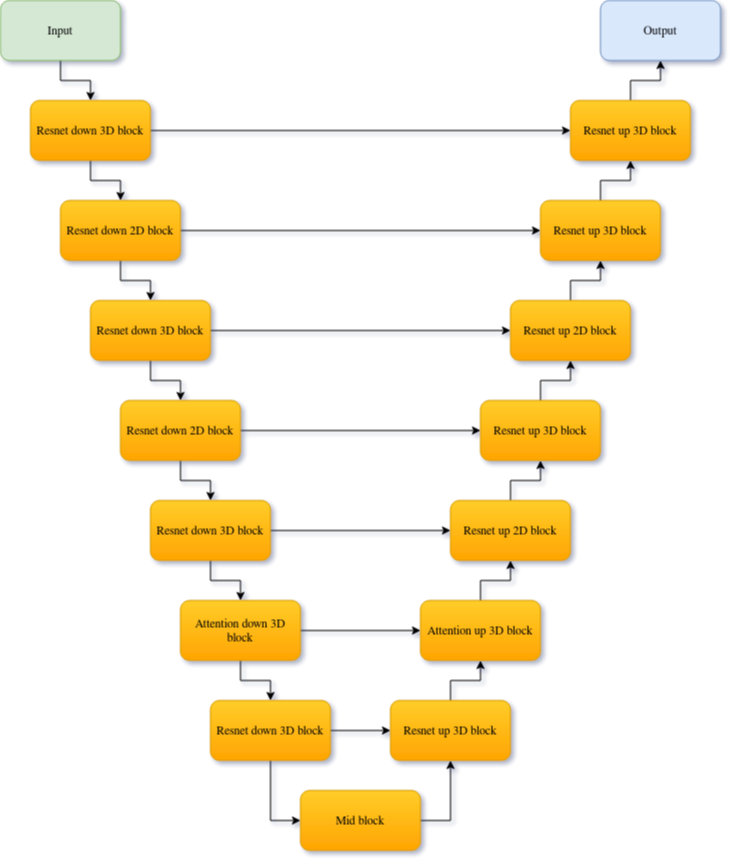

The diagram above was exported from draw.io. Its source (the exported page's mxGraphModel, read from the mxfile embedded in the PNG):
<mxGraphModel dx="2062" dy="1138" grid="1" gridSize="10" guides="1" tooltips="1" connect="1" arrows="1" fold="1" page="1" pageScale="1" pageWidth="850" pageHeight="1100" math="0" shadow="0">
  <root>
    <mxCell id="0" />
    <mxCell id="1" parent="0" />
    <mxCell id="PrT4Ly5hu28b8KY8F8GB-10" style="edgeStyle=orthogonalEdgeStyle;rounded=0;orthogonalLoop=1;jettySize=auto;html=1;exitX=0.5;exitY=1;exitDx=0;exitDy=0;entryX=0.5;entryY=0;entryDx=0;entryDy=0;" parent="1" source="PrT4Ly5hu28b8KY8F8GB-1" target="PrT4Ly5hu28b8KY8F8GB-7" edge="1">
      <mxGeometry relative="1" as="geometry" />
    </mxCell>
    <mxCell id="PrT4Ly5hu28b8KY8F8GB-1" value="Input" style="rounded=1;whiteSpace=wrap;html=1;fillColor=#d5e8d4;strokeColor=#82b366;" parent="1" vertex="1">
      <mxGeometry x="20" y="110" width="120" height="60" as="geometry" />
    </mxCell>
    <mxCell id="PrT4Ly5hu28b8KY8F8GB-11" style="edgeStyle=orthogonalEdgeStyle;rounded=0;orthogonalLoop=1;jettySize=auto;html=1;exitX=0.5;exitY=1;exitDx=0;exitDy=0;entryX=0.5;entryY=0;entryDx=0;entryDy=0;" parent="1" source="PrT4Ly5hu28b8KY8F8GB-7" target="PrT4Ly5hu28b8KY8F8GB-8" edge="1">
      <mxGeometry relative="1" as="geometry" />
    </mxCell>
    <mxCell id="5i70CCmdOkv6TvyT6Tv_-49" style="edgeStyle=orthogonalEdgeStyle;rounded=0;orthogonalLoop=1;jettySize=auto;html=1;exitX=1;exitY=0.5;exitDx=0;exitDy=0;entryX=0;entryY=0.5;entryDx=0;entryDy=0;" edge="1" parent="1" source="PrT4Ly5hu28b8KY8F8GB-7" target="5i70CCmdOkv6TvyT6Tv_-38">
      <mxGeometry relative="1" as="geometry" />
    </mxCell>
    <mxCell id="PrT4Ly5hu28b8KY8F8GB-7" value="Resnet down 3D block" style="rounded=1;whiteSpace=wrap;html=1;fillColor=#ffcd28;strokeColor=#d79b00;gradientColor=#ffa500;" parent="1" vertex="1">
      <mxGeometry x="50" y="210" width="120" height="60" as="geometry" />
    </mxCell>
    <mxCell id="5i70CCmdOkv6TvyT6Tv_-6" style="edgeStyle=orthogonalEdgeStyle;rounded=0;orthogonalLoop=1;jettySize=auto;html=1;exitX=0.5;exitY=1;exitDx=0;exitDy=0;entryX=0.5;entryY=0;entryDx=0;entryDy=0;" edge="1" parent="1" source="PrT4Ly5hu28b8KY8F8GB-8" target="5i70CCmdOkv6TvyT6Tv_-1">
      <mxGeometry relative="1" as="geometry" />
    </mxCell>
    <mxCell id="5i70CCmdOkv6TvyT6Tv_-48" style="edgeStyle=orthogonalEdgeStyle;rounded=0;orthogonalLoop=1;jettySize=auto;html=1;exitX=1;exitY=0.5;exitDx=0;exitDy=0;entryX=0;entryY=0.5;entryDx=0;entryDy=0;" edge="1" parent="1" source="PrT4Ly5hu28b8KY8F8GB-8" target="5i70CCmdOkv6TvyT6Tv_-37">
      <mxGeometry relative="1" as="geometry" />
    </mxCell>
    <mxCell id="PrT4Ly5hu28b8KY8F8GB-8" value="Resnet down 2D block" style="rounded=1;whiteSpace=wrap;html=1;fillColor=#ffcd28;strokeColor=#d79b00;gradientColor=#ffa500;" parent="1" vertex="1">
      <mxGeometry x="80" y="310" width="120" height="60" as="geometry" />
    </mxCell>
    <mxCell id="PrT4Ly5hu28b8KY8F8GB-35" value="Output" style="rounded=1;whiteSpace=wrap;html=1;fillColor=#dae8fc;strokeColor=#6c8ebf;" parent="1" vertex="1">
      <mxGeometry x="620" y="110" width="120" height="60" as="geometry" />
    </mxCell>
    <mxCell id="5i70CCmdOkv6TvyT6Tv_-7" style="edgeStyle=orthogonalEdgeStyle;rounded=0;orthogonalLoop=1;jettySize=auto;html=1;exitX=0.5;exitY=1;exitDx=0;exitDy=0;entryX=0.5;entryY=0;entryDx=0;entryDy=0;" edge="1" parent="1" source="5i70CCmdOkv6TvyT6Tv_-1" target="5i70CCmdOkv6TvyT6Tv_-2">
      <mxGeometry relative="1" as="geometry" />
    </mxCell>
    <mxCell id="5i70CCmdOkv6TvyT6Tv_-47" style="edgeStyle=orthogonalEdgeStyle;rounded=0;orthogonalLoop=1;jettySize=auto;html=1;exitX=1;exitY=0.5;exitDx=0;exitDy=0;entryX=0;entryY=0.5;entryDx=0;entryDy=0;" edge="1" parent="1" source="5i70CCmdOkv6TvyT6Tv_-1" target="5i70CCmdOkv6TvyT6Tv_-36">
      <mxGeometry relative="1" as="geometry" />
    </mxCell>
    <mxCell id="5i70CCmdOkv6TvyT6Tv_-1" value="Resnet down 3D block" style="rounded=1;whiteSpace=wrap;html=1;fillColor=#ffcd28;strokeColor=#d79b00;gradientColor=#ffa500;" vertex="1" parent="1">
      <mxGeometry x="110" y="410" width="120" height="60" as="geometry" />
    </mxCell>
    <mxCell id="5i70CCmdOkv6TvyT6Tv_-8" style="edgeStyle=orthogonalEdgeStyle;rounded=0;orthogonalLoop=1;jettySize=auto;html=1;exitX=0.5;exitY=1;exitDx=0;exitDy=0;entryX=0.5;entryY=0;entryDx=0;entryDy=0;" edge="1" parent="1" source="5i70CCmdOkv6TvyT6Tv_-2" target="5i70CCmdOkv6TvyT6Tv_-3">
      <mxGeometry relative="1" as="geometry" />
    </mxCell>
    <mxCell id="5i70CCmdOkv6TvyT6Tv_-46" style="edgeStyle=orthogonalEdgeStyle;rounded=0;orthogonalLoop=1;jettySize=auto;html=1;exitX=1;exitY=0.5;exitDx=0;exitDy=0;entryX=0;entryY=0.5;entryDx=0;entryDy=0;" edge="1" parent="1" source="5i70CCmdOkv6TvyT6Tv_-2" target="5i70CCmdOkv6TvyT6Tv_-35">
      <mxGeometry relative="1" as="geometry" />
    </mxCell>
    <mxCell id="5i70CCmdOkv6TvyT6Tv_-2" value="Resnet down 2D block" style="rounded=1;whiteSpace=wrap;html=1;fillColor=#ffcd28;strokeColor=#d79b00;gradientColor=#ffa500;" vertex="1" parent="1">
      <mxGeometry x="140" y="510" width="120" height="60" as="geometry" />
    </mxCell>
    <mxCell id="5i70CCmdOkv6TvyT6Tv_-9" style="edgeStyle=orthogonalEdgeStyle;rounded=0;orthogonalLoop=1;jettySize=auto;html=1;exitX=0.5;exitY=1;exitDx=0;exitDy=0;entryX=0.5;entryY=0;entryDx=0;entryDy=0;" edge="1" parent="1" source="5i70CCmdOkv6TvyT6Tv_-3" target="5i70CCmdOkv6TvyT6Tv_-5">
      <mxGeometry relative="1" as="geometry" />
    </mxCell>
    <mxCell id="5i70CCmdOkv6TvyT6Tv_-45" style="edgeStyle=orthogonalEdgeStyle;rounded=0;orthogonalLoop=1;jettySize=auto;html=1;exitX=1;exitY=0.5;exitDx=0;exitDy=0;entryX=0;entryY=0.5;entryDx=0;entryDy=0;" edge="1" parent="1" source="5i70CCmdOkv6TvyT6Tv_-3" target="5i70CCmdOkv6TvyT6Tv_-34">
      <mxGeometry relative="1" as="geometry" />
    </mxCell>
    <mxCell id="5i70CCmdOkv6TvyT6Tv_-3" value="Resnet down 3D block" style="rounded=1;whiteSpace=wrap;html=1;fillColor=#ffcd28;strokeColor=#d79b00;gradientColor=#ffa500;" vertex="1" parent="1">
      <mxGeometry x="170" y="610" width="120" height="60" as="geometry" />
    </mxCell>
    <mxCell id="5i70CCmdOkv6TvyT6Tv_-28" style="edgeStyle=orthogonalEdgeStyle;rounded=0;orthogonalLoop=1;jettySize=auto;html=1;exitX=1;exitY=0.5;exitDx=0;exitDy=0;entryX=0;entryY=0.5;entryDx=0;entryDy=0;" edge="1" parent="1" source="5i70CCmdOkv6TvyT6Tv_-4" target="5i70CCmdOkv6TvyT6Tv_-27">
      <mxGeometry relative="1" as="geometry" />
    </mxCell>
    <mxCell id="5i70CCmdOkv6TvyT6Tv_-29" style="edgeStyle=orthogonalEdgeStyle;rounded=0;orthogonalLoop=1;jettySize=auto;html=1;exitX=0.5;exitY=1;exitDx=0;exitDy=0;entryX=0;entryY=0.5;entryDx=0;entryDy=0;" edge="1" parent="1" source="5i70CCmdOkv6TvyT6Tv_-4" target="5i70CCmdOkv6TvyT6Tv_-26">
      <mxGeometry relative="1" as="geometry" />
    </mxCell>
    <mxCell id="5i70CCmdOkv6TvyT6Tv_-4" value="Resnet down 3D block" style="rounded=1;whiteSpace=wrap;html=1;fillColor=#ffcd28;strokeColor=#d79b00;gradientColor=#ffa500;" vertex="1" parent="1">
      <mxGeometry x="230" y="810" width="120" height="60" as="geometry" />
    </mxCell>
    <mxCell id="5i70CCmdOkv6TvyT6Tv_-10" style="edgeStyle=orthogonalEdgeStyle;rounded=0;orthogonalLoop=1;jettySize=auto;html=1;exitX=0.5;exitY=1;exitDx=0;exitDy=0;entryX=0.5;entryY=0;entryDx=0;entryDy=0;" edge="1" parent="1" source="5i70CCmdOkv6TvyT6Tv_-5" target="5i70CCmdOkv6TvyT6Tv_-4">
      <mxGeometry relative="1" as="geometry" />
    </mxCell>
    <mxCell id="5i70CCmdOkv6TvyT6Tv_-33" style="edgeStyle=orthogonalEdgeStyle;rounded=0;orthogonalLoop=1;jettySize=auto;html=1;exitX=1;exitY=0.5;exitDx=0;exitDy=0;entryX=0;entryY=0.5;entryDx=0;entryDy=0;" edge="1" parent="1" source="5i70CCmdOkv6TvyT6Tv_-5" target="5i70CCmdOkv6TvyT6Tv_-31">
      <mxGeometry relative="1" as="geometry" />
    </mxCell>
    <mxCell id="5i70CCmdOkv6TvyT6Tv_-5" value="Attention down 3D block" style="rounded=1;whiteSpace=wrap;html=1;fillColor=#ffcd28;strokeColor=#d79b00;gradientColor=#ffa500;" vertex="1" parent="1">
      <mxGeometry x="200" y="710" width="120" height="60" as="geometry" />
    </mxCell>
    <mxCell id="5i70CCmdOkv6TvyT6Tv_-30" style="edgeStyle=orthogonalEdgeStyle;rounded=0;orthogonalLoop=1;jettySize=auto;html=1;exitX=1;exitY=0.5;exitDx=0;exitDy=0;entryX=0.5;entryY=1;entryDx=0;entryDy=0;" edge="1" parent="1" source="5i70CCmdOkv6TvyT6Tv_-26" target="5i70CCmdOkv6TvyT6Tv_-27">
      <mxGeometry relative="1" as="geometry" />
    </mxCell>
    <mxCell id="5i70CCmdOkv6TvyT6Tv_-26" value="Mid block" style="rounded=1;whiteSpace=wrap;html=1;fillColor=#ffcd28;strokeColor=#d79b00;gradientColor=#ffa500;" vertex="1" parent="1">
      <mxGeometry x="320" y="900" width="120" height="60" as="geometry" />
    </mxCell>
    <mxCell id="5i70CCmdOkv6TvyT6Tv_-50" style="edgeStyle=orthogonalEdgeStyle;rounded=0;orthogonalLoop=1;jettySize=auto;html=1;exitX=0.5;exitY=0;exitDx=0;exitDy=0;entryX=0.5;entryY=1;entryDx=0;entryDy=0;" edge="1" parent="1" source="5i70CCmdOkv6TvyT6Tv_-27" target="5i70CCmdOkv6TvyT6Tv_-31">
      <mxGeometry relative="1" as="geometry" />
    </mxCell>
    <mxCell id="5i70CCmdOkv6TvyT6Tv_-27" value="Resnet up 3D block" style="rounded=1;whiteSpace=wrap;html=1;fillColor=#ffcd28;strokeColor=#d79b00;gradientColor=#ffa500;" vertex="1" parent="1">
      <mxGeometry x="410" y="810" width="120" height="60" as="geometry" />
    </mxCell>
    <mxCell id="5i70CCmdOkv6TvyT6Tv_-51" style="edgeStyle=orthogonalEdgeStyle;rounded=0;orthogonalLoop=1;jettySize=auto;html=1;exitX=0.5;exitY=0;exitDx=0;exitDy=0;entryX=0.5;entryY=1;entryDx=0;entryDy=0;" edge="1" parent="1" source="5i70CCmdOkv6TvyT6Tv_-31" target="5i70CCmdOkv6TvyT6Tv_-34">
      <mxGeometry relative="1" as="geometry" />
    </mxCell>
    <mxCell id="5i70CCmdOkv6TvyT6Tv_-31" value="Attention up 3D block" style="rounded=1;whiteSpace=wrap;html=1;fillColor=#ffcd28;strokeColor=#d79b00;gradientColor=#ffa500;" vertex="1" parent="1">
      <mxGeometry x="440" y="710" width="120" height="60" as="geometry" />
    </mxCell>
    <mxCell id="5i70CCmdOkv6TvyT6Tv_-52" style="edgeStyle=orthogonalEdgeStyle;rounded=0;orthogonalLoop=1;jettySize=auto;html=1;exitX=0.5;exitY=0;exitDx=0;exitDy=0;entryX=0.5;entryY=1;entryDx=0;entryDy=0;" edge="1" parent="1" source="5i70CCmdOkv6TvyT6Tv_-34" target="5i70CCmdOkv6TvyT6Tv_-35">
      <mxGeometry relative="1" as="geometry" />
    </mxCell>
    <mxCell id="5i70CCmdOkv6TvyT6Tv_-34" value="Resnet up 2D block" style="rounded=1;whiteSpace=wrap;html=1;fillColor=#ffcd28;strokeColor=#d79b00;gradientColor=#ffa500;" vertex="1" parent="1">
      <mxGeometry x="470" y="610" width="120" height="60" as="geometry" />
    </mxCell>
    <mxCell id="5i70CCmdOkv6TvyT6Tv_-53" style="edgeStyle=orthogonalEdgeStyle;rounded=0;orthogonalLoop=1;jettySize=auto;html=1;exitX=0.5;exitY=0;exitDx=0;exitDy=0;entryX=0.5;entryY=1;entryDx=0;entryDy=0;" edge="1" parent="1" source="5i70CCmdOkv6TvyT6Tv_-35" target="5i70CCmdOkv6TvyT6Tv_-36">
      <mxGeometry relative="1" as="geometry" />
    </mxCell>
    <mxCell id="5i70CCmdOkv6TvyT6Tv_-35" value="Resnet up 3D block" style="rounded=1;whiteSpace=wrap;html=1;fillColor=#ffcd28;strokeColor=#d79b00;gradientColor=#ffa500;" vertex="1" parent="1">
      <mxGeometry x="500" y="510" width="120" height="60" as="geometry" />
    </mxCell>
    <mxCell id="5i70CCmdOkv6TvyT6Tv_-54" style="edgeStyle=orthogonalEdgeStyle;rounded=0;orthogonalLoop=1;jettySize=auto;html=1;exitX=0.5;exitY=0;exitDx=0;exitDy=0;entryX=0.5;entryY=1;entryDx=0;entryDy=0;" edge="1" parent="1" source="5i70CCmdOkv6TvyT6Tv_-36" target="5i70CCmdOkv6TvyT6Tv_-37">
      <mxGeometry relative="1" as="geometry" />
    </mxCell>
    <mxCell id="5i70CCmdOkv6TvyT6Tv_-36" value="Resnet up 2D block" style="rounded=1;whiteSpace=wrap;html=1;fillColor=#ffcd28;strokeColor=#d79b00;gradientColor=#ffa500;" vertex="1" parent="1">
      <mxGeometry x="530" y="410" width="120" height="60" as="geometry" />
    </mxCell>
    <mxCell id="5i70CCmdOkv6TvyT6Tv_-55" style="edgeStyle=orthogonalEdgeStyle;rounded=0;orthogonalLoop=1;jettySize=auto;html=1;exitX=0.5;exitY=0;exitDx=0;exitDy=0;entryX=0.5;entryY=1;entryDx=0;entryDy=0;" edge="1" parent="1" source="5i70CCmdOkv6TvyT6Tv_-37" target="5i70CCmdOkv6TvyT6Tv_-38">
      <mxGeometry relative="1" as="geometry" />
    </mxCell>
    <mxCell id="5i70CCmdOkv6TvyT6Tv_-37" value="Resnet up 3D block" style="rounded=1;whiteSpace=wrap;html=1;fillColor=#ffcd28;strokeColor=#d79b00;gradientColor=#ffa500;" vertex="1" parent="1">
      <mxGeometry x="560" y="310" width="120" height="60" as="geometry" />
    </mxCell>
    <mxCell id="5i70CCmdOkv6TvyT6Tv_-56" style="edgeStyle=orthogonalEdgeStyle;rounded=0;orthogonalLoop=1;jettySize=auto;html=1;exitX=0.5;exitY=0;exitDx=0;exitDy=0;entryX=0.5;entryY=1;entryDx=0;entryDy=0;" edge="1" parent="1" source="5i70CCmdOkv6TvyT6Tv_-38" target="PrT4Ly5hu28b8KY8F8GB-35">
      <mxGeometry relative="1" as="geometry" />
    </mxCell>
    <mxCell id="5i70CCmdOkv6TvyT6Tv_-38" value="Resnet up 3D block" style="rounded=1;whiteSpace=wrap;html=1;fillColor=#ffcd28;strokeColor=#d79b00;gradientColor=#ffa500;" vertex="1" parent="1">
      <mxGeometry x="590" y="210" width="120" height="60" as="geometry" />
    </mxCell>
  </root>
</mxGraphModel>